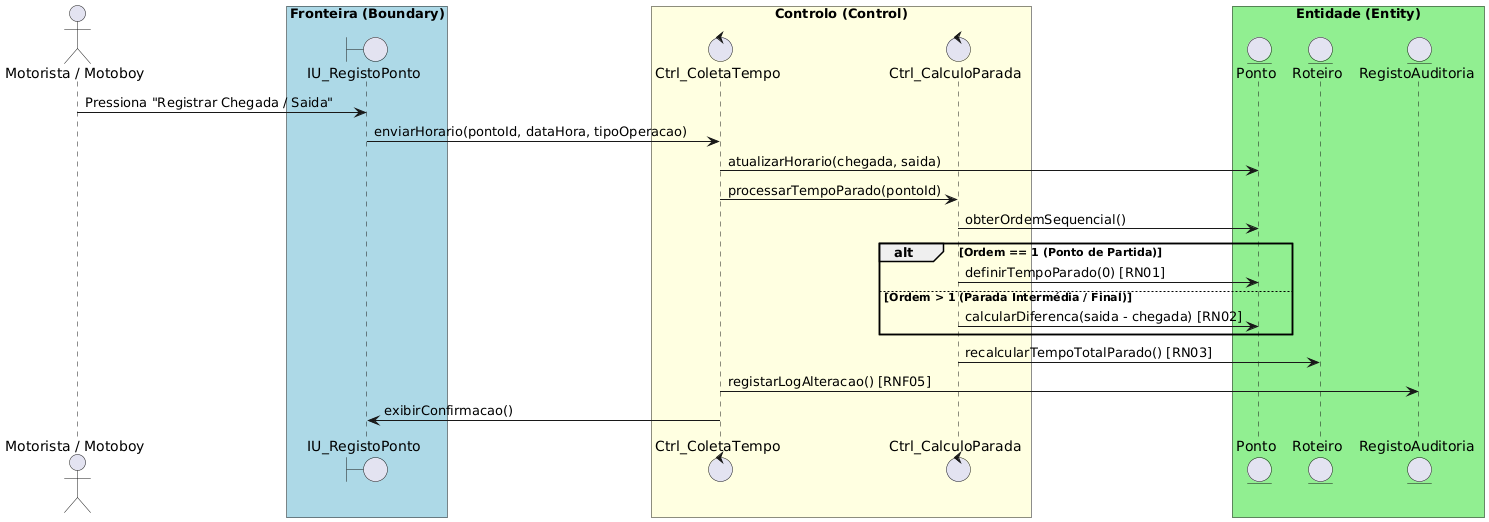

The diagram above was rendered by PlantUML. Its source (embedded in the PNG):
@startuml
actor "Motorista / Motoboy" as Motorista

box "Fronteira (Boundary)" #LightBlue
  boundary "IU_RegistoPonto" as IU_Ponto
end box

box "Controlo (Control)" #LightYellow
  control "Ctrl_ColetaTempo" as C_Coleta
  control "Ctrl_CalculoParada" as C_Calculo
end box

box "Entidade (Entity)" #LightGreen
  entity "Ponto" as E_Ponto
  entity "Roteiro" as E_Roteiro
  entity "RegistoAuditoria" as E_Auditoria
end box

Motorista -> IU_Ponto : Pressiona "Registrar Chegada / Saida"
IU_Ponto -> C_Coleta : enviarHorario(pontoId, dataHora, tipoOperacao)
C_Coleta -> E_Ponto : atualizarHorario(chegada, saida)
C_Coleta -> C_Calculo : processarTempoParado(pontoId)

C_Calculo -> E_Ponto : obterOrdemSequencial()
alt Ordem == 1 (Ponto de Partida)
  C_Calculo -> E_Ponto : definirTempoParado(0) [RN01]
else Ordem > 1 (Parada Intermédia / Final)
  C_Calculo -> E_Ponto : calcularDiferenca(saida - chegada) [RN02]
end

C_Calculo -> E_Roteiro : recalcularTempoTotalParado() [RN03]
C_Coleta -> E_Auditoria : registarLogAlteracao() [RNF05]
C_Coleta -> IU_Ponto : exibirConfirmacao()
@enduml